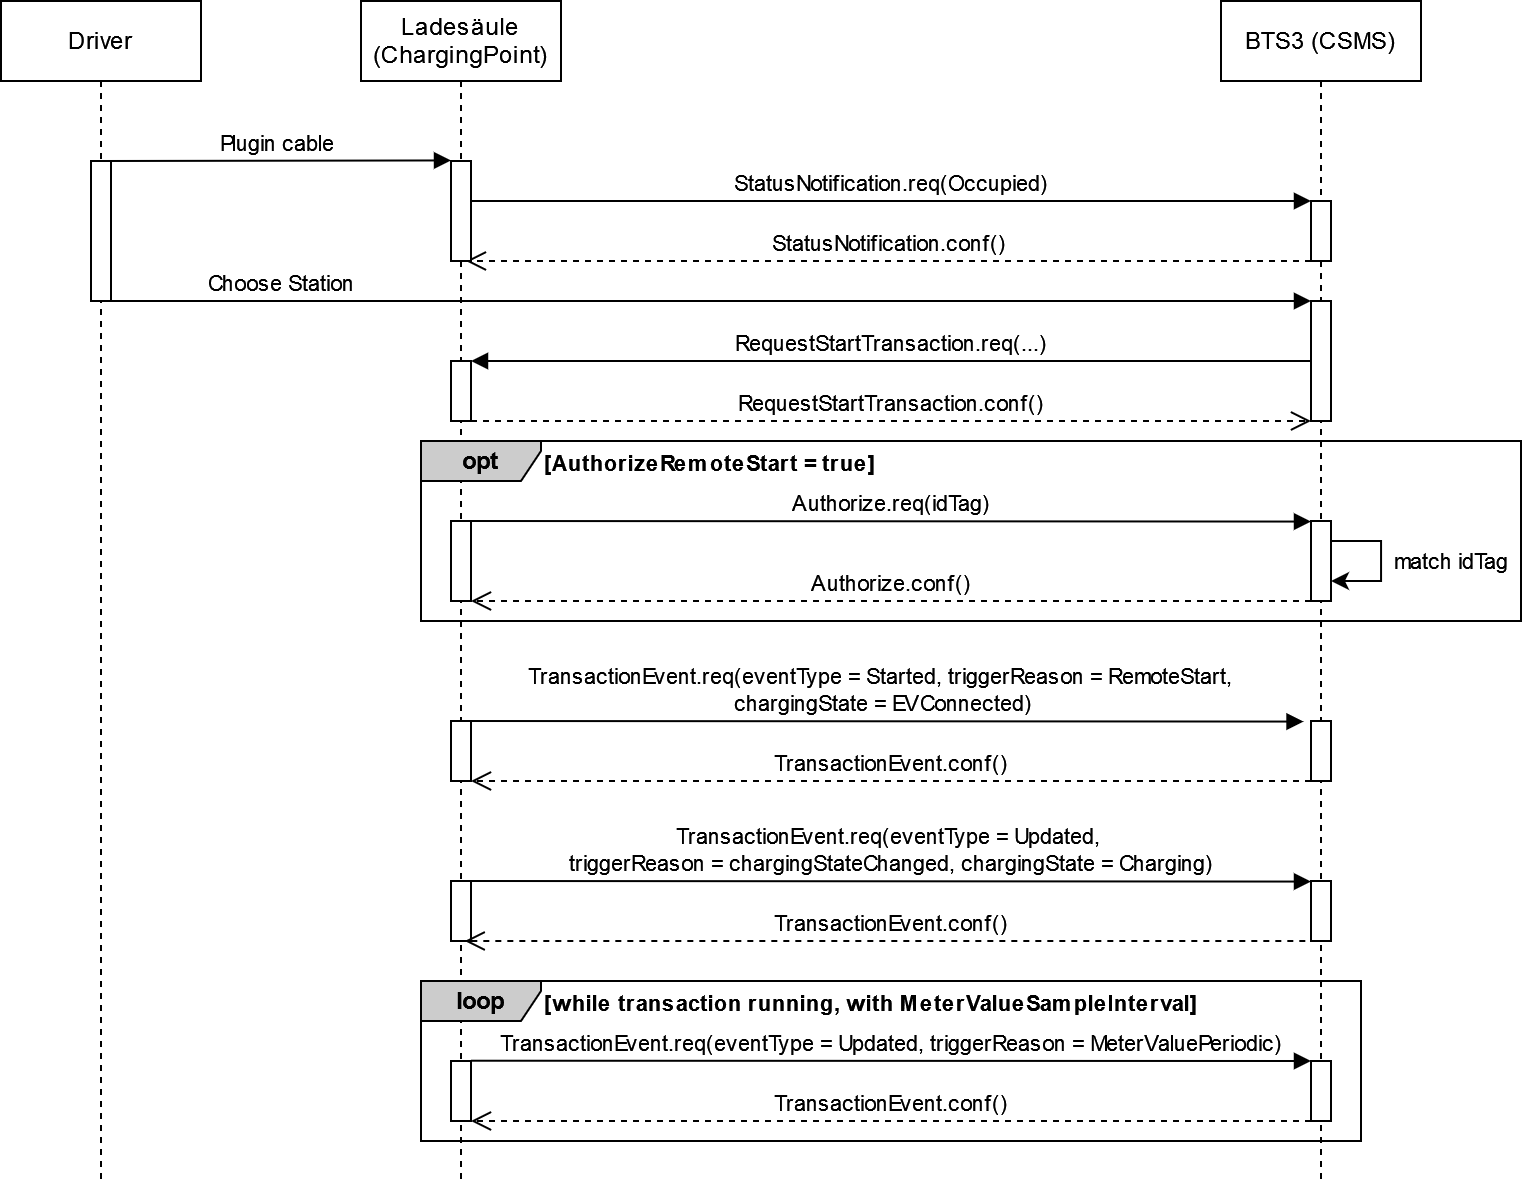

The diagram above was exported from draw.io. Its source (the exported page's mxGraphModel, read from the mxfile embedded in the PNG):
<mxGraphModel dx="1985" dy="250" grid="1" gridSize="10" guides="1" tooltips="1" connect="1" arrows="1" fold="1" page="0" pageScale="1" pageWidth="5000" pageHeight="5000" math="0" shadow="0">
  <root>
    <mxCell id="0" />
    <mxCell id="1" parent="0" />
    <mxCell id="GZKk4mH14EYXhnxPsc4Y-4" value="&lt;div&gt;TransactionEvent.req(eventType = Started, triggerReason = RemoteStart,&amp;nbsp;&lt;/div&gt;&lt;div&gt;chargingState = EVConnected)&lt;/div&gt;" style="html=1;verticalAlign=bottom;endArrow=block;edgeStyle=elbowEdgeStyle;elbow=vertical;curved=0;rounded=0;" parent="1" edge="1">
      <mxGeometry relative="1" as="geometry">
        <mxPoint x="-508.73" y="800" as="sourcePoint" />
        <mxPoint x="-88.73" y="800" as="targetPoint" />
      </mxGeometry>
    </mxCell>
    <mxCell id="GZKk4mH14EYXhnxPsc4Y-5" value="StatusNotification.conf()" style="html=1;verticalAlign=bottom;endArrow=open;dashed=1;endSize=8;edgeStyle=elbowEdgeStyle;elbow=vertical;curved=0;rounded=0;" parent="1" edge="1">
      <mxGeometry x="0.0001" relative="1" as="geometry">
        <mxPoint x="-507.53142857142865" y="570" as="targetPoint" />
        <mxPoint x="-85.00000000000023" y="570" as="sourcePoint" />
        <Array as="points">
          <mxPoint x="-157.46" y="570" />
        </Array>
        <mxPoint as="offset" />
      </mxGeometry>
    </mxCell>
    <mxCell id="ye6eELkOx0HHNDb-Y731-13" value="BTS3 (CSMS)" style="shape=umlLifeline;perimeter=lifelinePerimeter;whiteSpace=wrap;html=1;container=1;dropTarget=0;collapsible=0;recursiveResize=0;outlineConnect=0;portConstraint=eastwest;newEdgeStyle={&quot;edgeStyle&quot;:&quot;elbowEdgeStyle&quot;,&quot;elbow&quot;:&quot;vertical&quot;,&quot;curved&quot;:0,&quot;rounded&quot;:0};" parent="1" vertex="1">
      <mxGeometry x="-130" y="440" width="100" height="590" as="geometry" />
    </mxCell>
    <mxCell id="GZKk4mH14EYXhnxPsc4Y-3" value="" style="html=1;points=[];perimeter=orthogonalPerimeter;outlineConnect=0;targetShapes=umlLifeline;portConstraint=eastwest;newEdgeStyle={&quot;edgeStyle&quot;:&quot;elbowEdgeStyle&quot;,&quot;elbow&quot;:&quot;vertical&quot;,&quot;curved&quot;:0,&quot;rounded&quot;:0};" parent="ye6eELkOx0HHNDb-Y731-13" vertex="1">
      <mxGeometry x="45" y="100" width="10" height="30" as="geometry" />
    </mxCell>
    <mxCell id="GZKk4mH14EYXhnxPsc4Y-101" value="" style="html=1;points=[];perimeter=orthogonalPerimeter;outlineConnect=0;targetShapes=umlLifeline;portConstraint=eastwest;newEdgeStyle={&quot;edgeStyle&quot;:&quot;elbowEdgeStyle&quot;,&quot;elbow&quot;:&quot;vertical&quot;,&quot;curved&quot;:0,&quot;rounded&quot;:0};" parent="ye6eELkOx0HHNDb-Y731-13" vertex="1">
      <mxGeometry x="45" y="150" width="10" height="60" as="geometry" />
    </mxCell>
    <mxCell id="QAzljZ5Z4gRiMwiGpKmE-12" value="" style="html=1;points=[];perimeter=orthogonalPerimeter;outlineConnect=0;targetShapes=umlLifeline;portConstraint=eastwest;newEdgeStyle={&quot;edgeStyle&quot;:&quot;elbowEdgeStyle&quot;,&quot;elbow&quot;:&quot;vertical&quot;,&quot;curved&quot;:0,&quot;rounded&quot;:0};" parent="ye6eELkOx0HHNDb-Y731-13" vertex="1">
      <mxGeometry x="45" y="530" width="10" height="30" as="geometry" />
    </mxCell>
    <mxCell id="QAzljZ5Z4gRiMwiGpKmE-22" value="" style="html=1;points=[];perimeter=orthogonalPerimeter;outlineConnect=0;targetShapes=umlLifeline;portConstraint=eastwest;newEdgeStyle={&quot;edgeStyle&quot;:&quot;elbowEdgeStyle&quot;,&quot;elbow&quot;:&quot;vertical&quot;,&quot;curved&quot;:0,&quot;rounded&quot;:0};" parent="ye6eELkOx0HHNDb-Y731-13" vertex="1">
      <mxGeometry x="45" y="440" width="10" height="30" as="geometry" />
    </mxCell>
    <mxCell id="QAzljZ5Z4gRiMwiGpKmE-23" value="" style="html=1;points=[];perimeter=orthogonalPerimeter;outlineConnect=0;targetShapes=umlLifeline;portConstraint=eastwest;newEdgeStyle={&quot;edgeStyle&quot;:&quot;elbowEdgeStyle&quot;,&quot;elbow&quot;:&quot;vertical&quot;,&quot;curved&quot;:0,&quot;rounded&quot;:0};" parent="ye6eELkOx0HHNDb-Y731-13" vertex="1">
      <mxGeometry x="45" y="360" width="10" height="30" as="geometry" />
    </mxCell>
    <mxCell id="WxAGOekFS2IMBs6ULZpU-5" style="edgeStyle=orthogonalEdgeStyle;rounded=0;orthogonalLoop=1;jettySize=auto;html=1;elbow=vertical;" parent="ye6eELkOx0HHNDb-Y731-13" edge="1">
      <mxGeometry relative="1" as="geometry">
        <mxPoint x="55" y="290" as="targetPoint" />
        <mxPoint x="55" y="270" as="sourcePoint" />
        <Array as="points">
          <mxPoint x="80" y="270" />
          <mxPoint x="80" y="290" />
        </Array>
      </mxGeometry>
    </mxCell>
    <mxCell id="WxAGOekFS2IMBs6ULZpU-6" value="match idTag" style="edgeLabel;html=1;align=center;verticalAlign=middle;resizable=0;points=[];" parent="WxAGOekFS2IMBs6ULZpU-5" vertex="1" connectable="0">
      <mxGeometry x="-0.0571" y="1" relative="1" as="geometry">
        <mxPoint x="34" y="2" as="offset" />
      </mxGeometry>
    </mxCell>
    <mxCell id="ye6eELkOx0HHNDb-Y731-12" value="&lt;div&gt;Ladesäule (ChargingPoint)&lt;/div&gt;" style="shape=umlLifeline;perimeter=lifelinePerimeter;whiteSpace=wrap;html=1;container=1;dropTarget=0;collapsible=0;recursiveResize=0;outlineConnect=0;portConstraint=eastwest;newEdgeStyle={&quot;edgeStyle&quot;:&quot;elbowEdgeStyle&quot;,&quot;elbow&quot;:&quot;vertical&quot;,&quot;curved&quot;:0,&quot;rounded&quot;:0};" parent="1" vertex="1">
      <mxGeometry x="-560" y="440" width="100" height="590" as="geometry" />
    </mxCell>
    <mxCell id="GZKk4mH14EYXhnxPsc4Y-7" value="" style="html=1;points=[];perimeter=orthogonalPerimeter;outlineConnect=0;targetShapes=umlLifeline;portConstraint=eastwest;newEdgeStyle={&quot;edgeStyle&quot;:&quot;elbowEdgeStyle&quot;,&quot;elbow&quot;:&quot;vertical&quot;,&quot;curved&quot;:0,&quot;rounded&quot;:0};" parent="ye6eELkOx0HHNDb-Y731-12" vertex="1">
      <mxGeometry x="45" y="80" width="10" height="50" as="geometry" />
    </mxCell>
    <mxCell id="iq6TuZNxFYOvAr7fL-pN-10" value="" style="html=1;points=[];perimeter=orthogonalPerimeter;outlineConnect=0;targetShapes=umlLifeline;portConstraint=eastwest;newEdgeStyle={&quot;edgeStyle&quot;:&quot;elbowEdgeStyle&quot;,&quot;elbow&quot;:&quot;vertical&quot;,&quot;curved&quot;:0,&quot;rounded&quot;:0};" parent="ye6eELkOx0HHNDb-Y731-12" vertex="1">
      <mxGeometry x="45" y="180" width="10" height="30" as="geometry" />
    </mxCell>
    <mxCell id="QAzljZ5Z4gRiMwiGpKmE-20" value="" style="html=1;points=[];perimeter=orthogonalPerimeter;outlineConnect=0;targetShapes=umlLifeline;portConstraint=eastwest;newEdgeStyle={&quot;edgeStyle&quot;:&quot;elbowEdgeStyle&quot;,&quot;elbow&quot;:&quot;vertical&quot;,&quot;curved&quot;:0,&quot;rounded&quot;:0};" parent="ye6eELkOx0HHNDb-Y731-12" vertex="1">
      <mxGeometry x="45" y="440" width="10" height="30" as="geometry" />
    </mxCell>
    <mxCell id="WxAGOekFS2IMBs6ULZpU-4" value="" style="html=1;points=[];perimeter=orthogonalPerimeter;outlineConnect=0;targetShapes=umlLifeline;portConstraint=eastwest;newEdgeStyle={&quot;edgeStyle&quot;:&quot;elbowEdgeStyle&quot;,&quot;elbow&quot;:&quot;vertical&quot;,&quot;curved&quot;:0,&quot;rounded&quot;:0};" parent="ye6eELkOx0HHNDb-Y731-12" vertex="1">
      <mxGeometry x="45" y="360" width="10" height="30" as="geometry" />
    </mxCell>
    <mxCell id="iq6TuZNxFYOvAr7fL-pN-11" value="RequestStartTransaction.req(...)" style="html=1;verticalAlign=bottom;endArrow=block;edgeStyle=elbowEdgeStyle;elbow=vertical;curved=0;rounded=0;" parent="1" source="GZKk4mH14EYXhnxPsc4Y-101" target="iq6TuZNxFYOvAr7fL-pN-10" edge="1">
      <mxGeometry relative="1" as="geometry">
        <mxPoint x="-90" y="620" as="sourcePoint" />
        <mxPoint x="-500" y="620" as="targetPoint" />
        <Array as="points">
          <mxPoint x="-275" y="620" />
        </Array>
      </mxGeometry>
    </mxCell>
    <mxCell id="iq6TuZNxFYOvAr7fL-pN-12" value="RequestStartTransaction.conf()" style="html=1;verticalAlign=bottom;endArrow=open;dashed=1;endSize=8;edgeStyle=elbowEdgeStyle;elbow=horizontal;curved=0;rounded=0;" parent="1" source="iq6TuZNxFYOvAr7fL-pN-10" target="GZKk4mH14EYXhnxPsc4Y-101" edge="1">
      <mxGeometry relative="1" as="geometry">
        <mxPoint x="-85" y="530" as="targetPoint" />
        <mxPoint x="-510.07142857142856" y="649.9999999999999" as="sourcePoint" />
        <Array as="points">
          <mxPoint x="-150" y="649.9999999999999" />
        </Array>
      </mxGeometry>
    </mxCell>
    <mxCell id="AYtKfgi7a3ff8OaiWSIj-1" value="&lt;b&gt;opt&lt;/b&gt;" style="shape=umlFrame;whiteSpace=wrap;html=1;pointerEvents=0;width=60;height=20;fillColor=#CCCCCC;" parent="1" vertex="1">
      <mxGeometry x="-530" y="660" width="550" height="90" as="geometry" />
    </mxCell>
    <mxCell id="AYtKfgi7a3ff8OaiWSIj-2" value="" style="html=1;points=[];perimeter=orthogonalPerimeter;outlineConnect=0;targetShapes=umlLifeline;portConstraint=eastwest;newEdgeStyle={&quot;edgeStyle&quot;:&quot;elbowEdgeStyle&quot;,&quot;elbow&quot;:&quot;vertical&quot;,&quot;curved&quot;:0,&quot;rounded&quot;:0};" parent="1" vertex="1">
      <mxGeometry x="-515" y="700" width="10" height="40" as="geometry" />
    </mxCell>
    <mxCell id="AYtKfgi7a3ff8OaiWSIj-3" value="" style="html=1;points=[];perimeter=orthogonalPerimeter;outlineConnect=0;targetShapes=umlLifeline;portConstraint=eastwest;newEdgeStyle={&quot;edgeStyle&quot;:&quot;elbowEdgeStyle&quot;,&quot;elbow&quot;:&quot;vertical&quot;,&quot;curved&quot;:0,&quot;rounded&quot;:0};" parent="1" vertex="1">
      <mxGeometry x="-85" y="700" width="10" height="40" as="geometry" />
    </mxCell>
    <mxCell id="AYtKfgi7a3ff8OaiWSIj-4" value="Authorize.req(idTag)" style="html=1;verticalAlign=bottom;endArrow=block;edgeStyle=elbowEdgeStyle;elbow=vertical;curved=0;rounded=0;" parent="1" edge="1">
      <mxGeometry relative="1" as="geometry">
        <mxPoint x="-505" y="700" as="sourcePoint" />
        <mxPoint x="-85" y="700" as="targetPoint" />
      </mxGeometry>
    </mxCell>
    <mxCell id="AYtKfgi7a3ff8OaiWSIj-5" value="Authorize.conf()" style="html=1;verticalAlign=bottom;endArrow=open;dashed=1;endSize=8;edgeStyle=elbowEdgeStyle;elbow=vertical;curved=0;rounded=0;" parent="1" edge="1">
      <mxGeometry x="0.0001" relative="1" as="geometry">
        <mxPoint x="-505.0014285714287" y="740" as="targetPoint" />
        <mxPoint x="-85" y="740" as="sourcePoint" />
        <Array as="points">
          <mxPoint x="-154.93" y="740" />
        </Array>
        <mxPoint as="offset" />
      </mxGeometry>
    </mxCell>
    <UserObject label="&lt;div style=&quot;font-size: 11px;&quot; align=&quot;left&quot;&gt;&lt;b&gt;[AuthorizeRemoteStart = true]&lt;/b&gt;&lt;br&gt;&lt;/div&gt;" placeholders="1" name="Variable" id="0j4RGR-FgSF0rj9cLgZ2-1">
      <mxCell style="text;html=1;strokeColor=none;fillColor=none;align=left;verticalAlign=middle;whiteSpace=wrap;overflow=hidden;" vertex="1" parent="1">
        <mxGeometry x="-470" y="660" width="180" height="22" as="geometry" />
      </mxCell>
    </UserObject>
    <object label="rectangle&#10;" id="GZKk4mH14EYXhnxPsc4Y-72">
      <mxCell parent="0" />
    </object>
    <mxCell id="iq6TuZNxFYOvAr7fL-pN-3" value="Driver" style="shape=umlLifeline;perimeter=lifelinePerimeter;whiteSpace=wrap;html=1;container=1;dropTarget=0;collapsible=0;recursiveResize=0;outlineConnect=0;portConstraint=eastwest;newEdgeStyle={&quot;edgeStyle&quot;:&quot;elbowEdgeStyle&quot;,&quot;elbow&quot;:&quot;vertical&quot;,&quot;curved&quot;:0,&quot;rounded&quot;:0};" parent="GZKk4mH14EYXhnxPsc4Y-72" vertex="1">
      <mxGeometry x="-740" y="440" width="100" height="590" as="geometry" />
    </mxCell>
    <mxCell id="iq6TuZNxFYOvAr7fL-pN-4" value="" style="html=1;points=[];perimeter=orthogonalPerimeter;outlineConnect=0;targetShapes=umlLifeline;portConstraint=eastwest;newEdgeStyle={&quot;edgeStyle&quot;:&quot;elbowEdgeStyle&quot;,&quot;elbow&quot;:&quot;vertical&quot;,&quot;curved&quot;:0,&quot;rounded&quot;:0};" parent="iq6TuZNxFYOvAr7fL-pN-3" vertex="1">
      <mxGeometry x="45" y="80" width="10" height="70" as="geometry" />
    </mxCell>
    <mxCell id="iq6TuZNxFYOvAr7fL-pN-5" value="&lt;div&gt;Plugin cable&lt;br&gt;&lt;/div&gt;" style="html=1;verticalAlign=bottom;endArrow=block;edgeStyle=elbowEdgeStyle;elbow=vertical;curved=0;rounded=0;" parent="GZKk4mH14EYXhnxPsc4Y-72" source="iq6TuZNxFYOvAr7fL-pN-4" edge="1">
      <mxGeometry relative="1" as="geometry">
        <mxPoint x="-720" y="520" as="sourcePoint" />
        <mxPoint x="-515" y="519.9997674418605" as="targetPoint" />
      </mxGeometry>
    </mxCell>
    <mxCell id="iq6TuZNxFYOvAr7fL-pN-8" value="Choose Station" style="html=1;verticalAlign=bottom;endArrow=block;edgeStyle=elbowEdgeStyle;elbow=vertical;curved=0;rounded=0;" parent="GZKk4mH14EYXhnxPsc4Y-72" target="GZKk4mH14EYXhnxPsc4Y-101" edge="1">
      <mxGeometry x="-0.7157" relative="1" as="geometry">
        <mxPoint x="-685" y="590" as="sourcePoint" />
        <mxPoint x="-80.5" y="590" as="targetPoint" />
        <mxPoint as="offset" />
      </mxGeometry>
    </mxCell>
    <mxCell id="QAzljZ5Z4gRiMwiGpKmE-8" value="&lt;b&gt;loop&lt;/b&gt;" style="shape=umlFrame;whiteSpace=wrap;html=1;pointerEvents=0;width=60;height=20;fillColor=#CCCCCC;" parent="GZKk4mH14EYXhnxPsc4Y-72" vertex="1">
      <mxGeometry x="-530" y="930" width="470" height="80" as="geometry" />
    </mxCell>
    <UserObject label="&lt;div style=&quot;font-size: 11px;&quot; align=&quot;left&quot;&gt;&lt;font style=&quot;font-size: 11px;&quot;&gt;&lt;b&gt;[while transaction running, with MeterValueSampleInterval]&lt;/b&gt;&lt;/font&gt;&lt;/div&gt;" placeholders="1" name="Variable" id="QAzljZ5Z4gRiMwiGpKmE-9">
      <mxCell style="text;html=1;strokeColor=none;fillColor=none;align=left;verticalAlign=middle;whiteSpace=wrap;overflow=hidden;" parent="GZKk4mH14EYXhnxPsc4Y-72" vertex="1">
        <mxGeometry x="-470" y="930" width="390" height="22" as="geometry" />
      </mxCell>
    </UserObject>
    <mxCell id="QAzljZ5Z4gRiMwiGpKmE-15" value="TransactionEvent.conf()" style="html=1;verticalAlign=bottom;endArrow=open;dashed=1;endSize=8;edgeStyle=elbowEdgeStyle;elbow=vertical;curved=0;rounded=0;" parent="GZKk4mH14EYXhnxPsc4Y-72" edge="1">
      <mxGeometry x="0.0001" relative="1" as="geometry">
        <mxPoint x="-505" y="1000" as="targetPoint" />
        <mxPoint x="-85" y="1000" as="sourcePoint" />
        <Array as="points">
          <mxPoint x="-230" y="1000" />
          <mxPoint x="-157.46" y="1009.4099999999999" />
        </Array>
        <mxPoint as="offset" />
      </mxGeometry>
    </mxCell>
    <mxCell id="QAzljZ5Z4gRiMwiGpKmE-18" value="TransactionEvent.conf()" style="html=1;verticalAlign=bottom;endArrow=open;dashed=1;endSize=8;edgeStyle=elbowEdgeStyle;elbow=vertical;curved=0;rounded=0;" parent="GZKk4mH14EYXhnxPsc4Y-72" edge="1">
      <mxGeometry x="0.0001" relative="1" as="geometry">
        <mxPoint x="-508.13" y="910" as="targetPoint" />
        <mxPoint x="-81.86000000000023" y="910" as="sourcePoint" />
        <Array as="points">
          <mxPoint x="-154.32" y="910" />
        </Array>
        <mxPoint as="offset" />
      </mxGeometry>
    </mxCell>
    <mxCell id="WxAGOekFS2IMBs6ULZpU-2" value="StatusNotification.req(Occupied)" style="html=1;verticalAlign=bottom;endArrow=block;edgeStyle=elbowEdgeStyle;elbow=vertical;curved=0;rounded=0;" parent="GZKk4mH14EYXhnxPsc4Y-72" source="GZKk4mH14EYXhnxPsc4Y-7" target="GZKk4mH14EYXhnxPsc4Y-3" edge="1">
      <mxGeometry relative="1" as="geometry">
        <mxPoint x="-500" y="540" as="sourcePoint" />
        <mxPoint x="-82.25" y="550.24" as="targetPoint" />
        <Array as="points">
          <mxPoint x="-140" y="540" />
        </Array>
      </mxGeometry>
    </mxCell>
    <mxCell id="0j4RGR-FgSF0rj9cLgZ2-2" value="&lt;div&gt;TransactionEvent.req(eventType = Updated,&amp;nbsp;&lt;/div&gt;&lt;div&gt;triggerReason = chargingStateChanged, chargingState = Charging)&lt;/div&gt;" style="html=1;verticalAlign=bottom;endArrow=block;edgeStyle=elbowEdgeStyle;elbow=vertical;curved=0;rounded=0;" edge="1" parent="GZKk4mH14EYXhnxPsc4Y-72">
      <mxGeometry relative="1" as="geometry">
        <mxPoint x="-505" y="880" as="sourcePoint" />
        <mxPoint x="-85" y="880" as="targetPoint" />
      </mxGeometry>
    </mxCell>
    <mxCell id="0j4RGR-FgSF0rj9cLgZ2-3" value="TransactionEvent.req(eventType = Updated, triggerReason = MeterValuePeriodic)" style="html=1;verticalAlign=bottom;endArrow=block;edgeStyle=elbowEdgeStyle;elbow=vertical;curved=0;rounded=0;" edge="1" parent="GZKk4mH14EYXhnxPsc4Y-72">
      <mxGeometry x="0.0013" relative="1" as="geometry">
        <mxPoint x="-505" y="969.86" as="sourcePoint" />
        <mxPoint x="-85" y="969.86" as="targetPoint" />
        <mxPoint as="offset" />
      </mxGeometry>
    </mxCell>
    <mxCell id="0j4RGR-FgSF0rj9cLgZ2-4" value="TransactionEvent.conf()" style="html=1;verticalAlign=bottom;endArrow=open;dashed=1;endSize=8;edgeStyle=elbowEdgeStyle;elbow=vertical;curved=0;rounded=0;" edge="1" parent="GZKk4mH14EYXhnxPsc4Y-72" source="QAzljZ5Z4gRiMwiGpKmE-23" target="WxAGOekFS2IMBs6ULZpU-4">
      <mxGeometry x="0.0001" relative="1" as="geometry">
        <mxPoint x="-508.13" y="830" as="targetPoint" />
        <mxPoint x="-81.86000000000023" y="830" as="sourcePoint" />
        <Array as="points">
          <mxPoint x="-154.32" y="830" />
        </Array>
        <mxPoint as="offset" />
      </mxGeometry>
    </mxCell>
    <mxCell id="QAzljZ5Z4gRiMwiGpKmE-11" value="" style="html=1;points=[];perimeter=orthogonalPerimeter;outlineConnect=0;targetShapes=umlLifeline;portConstraint=eastwest;newEdgeStyle={&quot;edgeStyle&quot;:&quot;elbowEdgeStyle&quot;,&quot;elbow&quot;:&quot;vertical&quot;,&quot;curved&quot;:0,&quot;rounded&quot;:0};" parent="GZKk4mH14EYXhnxPsc4Y-72" vertex="1">
      <mxGeometry x="-515" y="970" width="10" height="30" as="geometry" />
    </mxCell>
    <object label="Options&#10;" id="GZKk4mH14EYXhnxPsc4Y-52">
      <mxCell parent="0" />
    </object>
  </root>
</mxGraphModel>